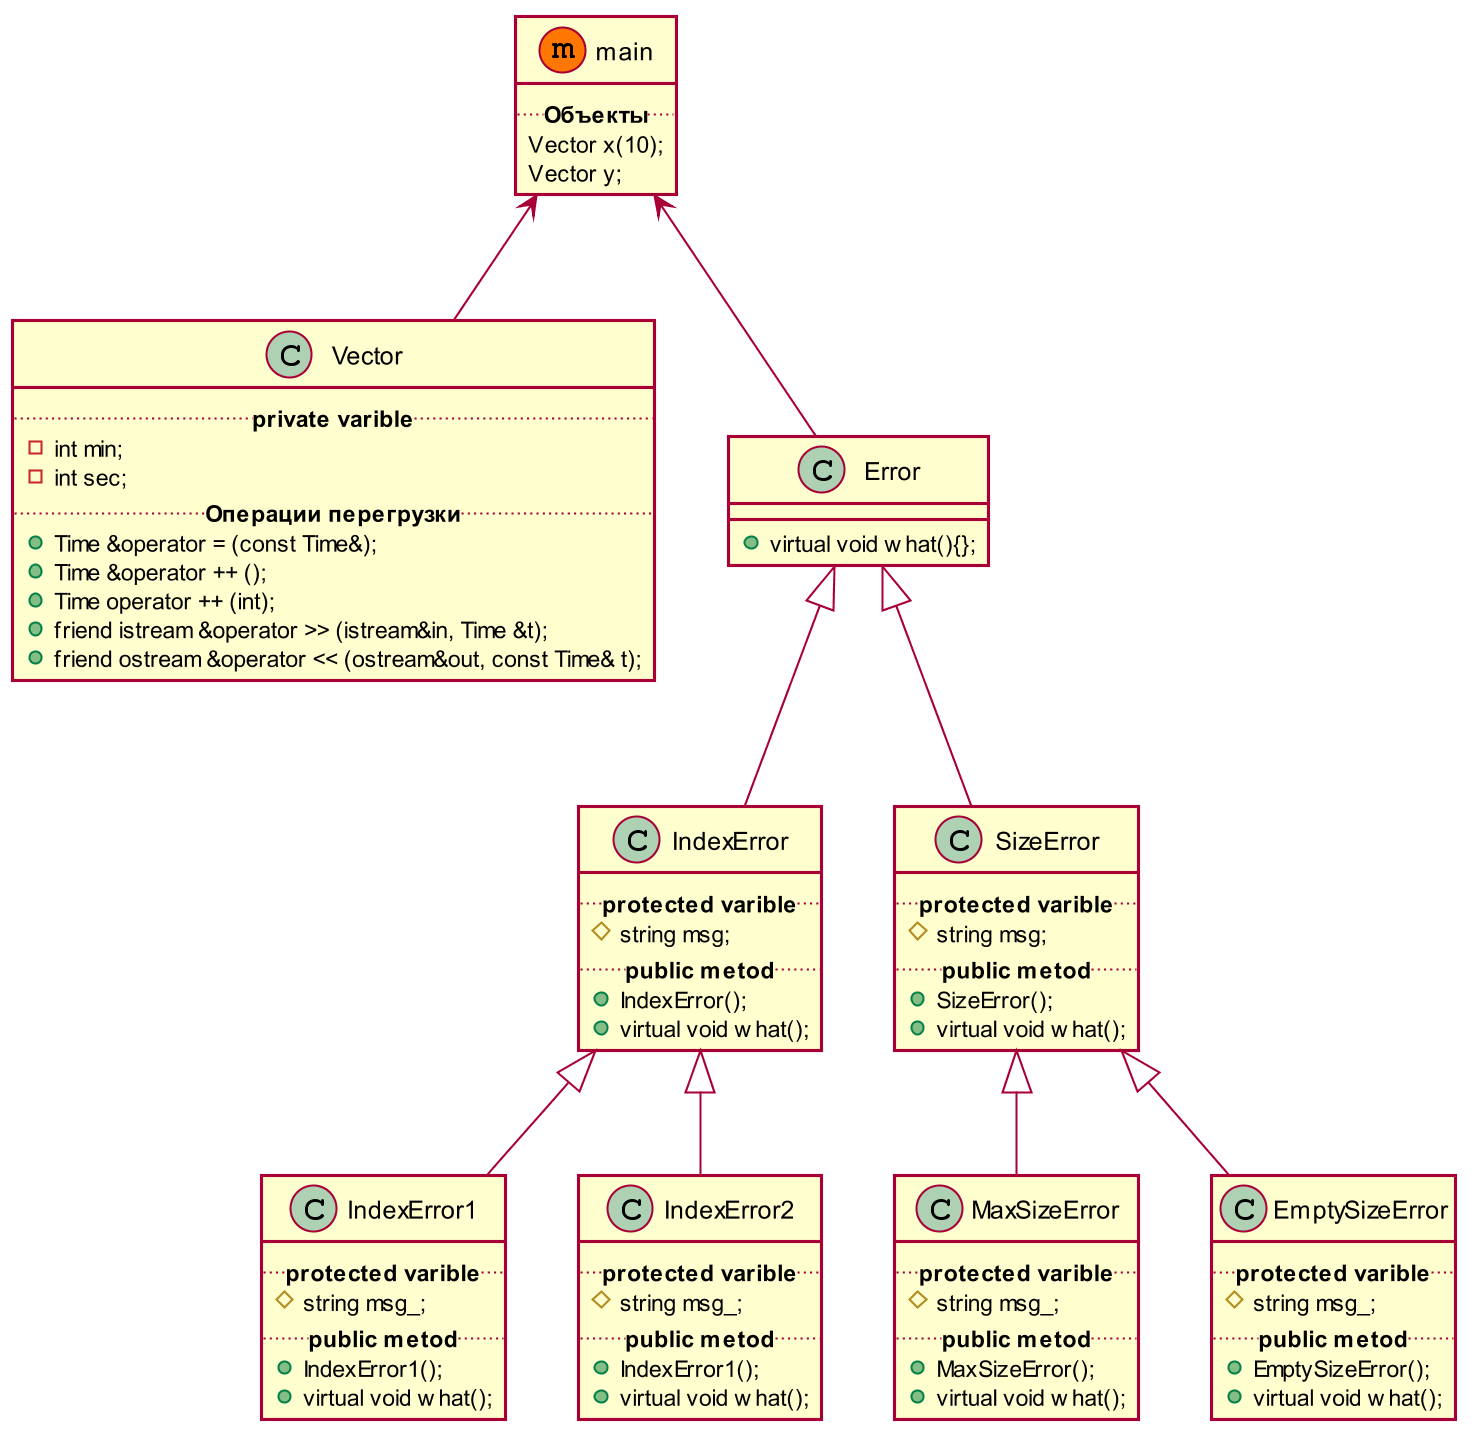

The diagram above was rendered by PlantUML. Its source (embedded in the PNG):
@startuml
' note left of main #while: Комментарий.
' note top of Rightangled : Комментарий.
' note top of Object : Комментарий.
' note top of Vector : Комментарий.
skinparam dpi 200
skinparam shadowing false
' Vector <--  main
' Error <-- main
' IndexError <|-- Error
' SizeError <|-- Error
' MaxSizeError <|-- SizeError
' EmptySizeError <|-- SizeError
' IndexError1 <|-- IndexError
' IndexError2 <|-- IndexError

main <-- Vector
main <-- Error
Error <|-- IndexError
Error <|-- SizeError
SizeError <|-- MaxSizeError
SizeError <|-- EmptySizeError
IndexError <|-- IndexError1
IndexError <|-- IndexError2
class main<<(m,#FF7700)>>{
   .. **Объекты** ..
   Vector x(10);
   Vector y;
} 
class  Vector{
   .. **private varible** ..
   - int min;
   - int sec;
   .. **Операции перегрузки** ..
	+ Time &operator = (const Time&);
	+ Time &operator ++ (); 
	+ Time operator ++ (int);
	+ friend istream &operator >> (istream&in, Time &t);
	+ friend ostream &operator << (ostream&out, const Time& t);
}
class Error{
   + virtual void what(){};
}
class IndexError{
.. **protected varible** ..
   # string msg;
.. **public metod** ..
   + IndexError();
   + virtual void what();
}
class SizeError{
.. **protected varible** ..
   # string msg;
.. **public metod** ..
   + SizeError();
   + virtual void what();
}
class MaxSizeError{
.. **protected varible** ..
   # string msg_;
.. **public metod** ..
   + MaxSizeError();
   + virtual void what();
}
class EmptySizeError{
.. **protected varible** ..
   # string msg_;
.. **public metod** ..
   + EmptySizeError();
   + virtual void what();
}
class IndexError1{
.. **protected varible** ..
   # string msg_;
.. **public metod** ..
   + IndexError1();
   + virtual void what();
}
class IndexError2{
.. **protected varible** ..
   # string msg_;
.. **public metod** ..
   + IndexError1();
   + virtual void what();
}
@enduml